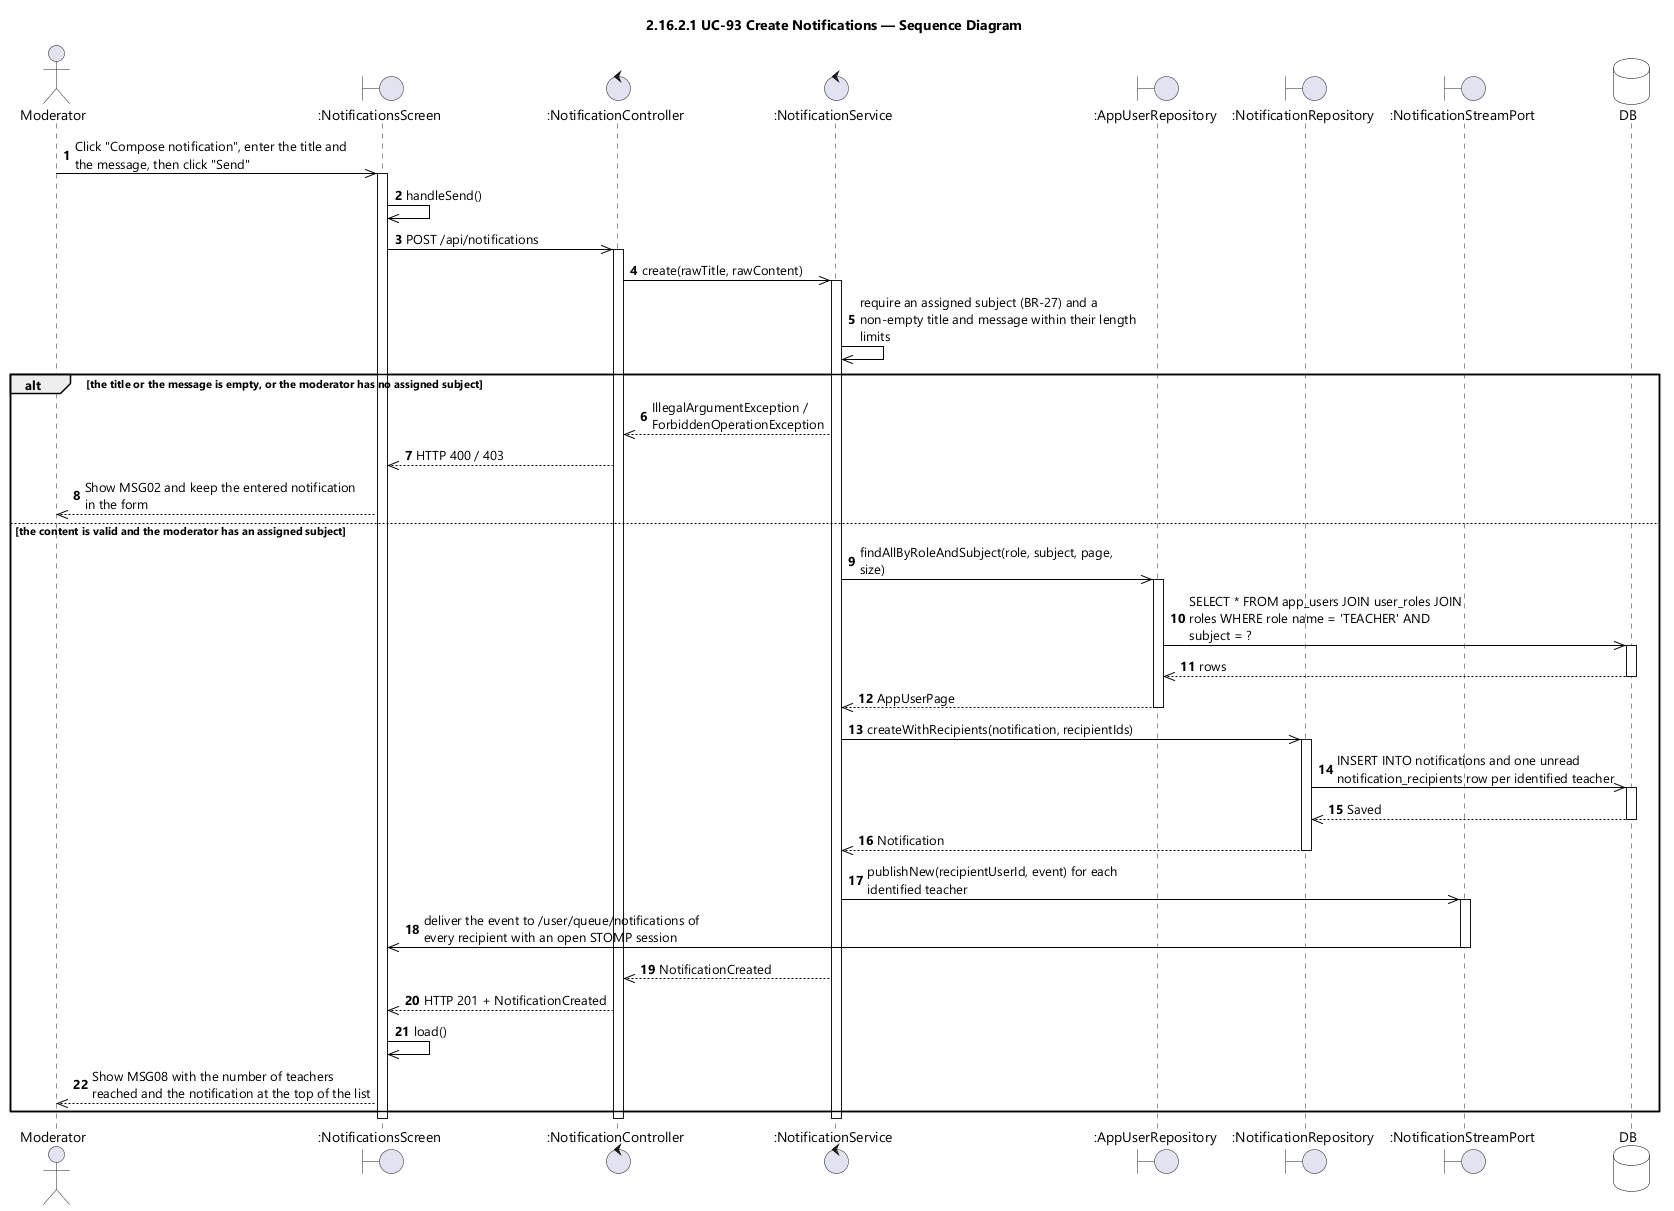

The diagram above was rendered by PlantUML. Its source (embedded in the PNG):
@startuml UC-93 Create Notifications - Sequence Diagram (icon)
skinparamlocked dpi 96
skinparam defaultFontName "Segoe UI"
skinparam shadowing false
skinparam ParticipantBackgroundColor #FFFFFF
skinparam ParticipantBorderColor #000000
skinparam DatabaseBackgroundColor #FFFFFF
skinparam DatabaseBorderColor #000000
skinparam ArrowColor #000000
skinparam sequenceMessageAlign left
skinparam maxMessageSize 280
title 2.16.2.1 UC-93 Create Notifications — Sequence Diagram

actor Moderator
boundary ":NotificationsScreen" as UI
control ":NotificationController" as CTL
control ":NotificationService" as SVC
boundary ":AppUserRepository" as USERS
boundary ":NotificationRepository" as NOTIFS
boundary ":NotificationStreamPort" as STREAM
database DB

autonumber
Moderator ->> UI : Click "Compose notification", enter the title and the message, then click "Send"
activate UI
UI ->> UI : handleSend()
UI ->> CTL : POST /api/notifications
activate CTL
CTL ->> SVC : create(rawTitle, rawContent)
activate SVC
SVC ->> SVC : require an assigned subject (BR-27) and a non-empty title and message within their length limits

alt the title or the message is empty, or the moderator has no assigned subject
  SVC -->> CTL : IllegalArgumentException / ForbiddenOperationException
  CTL -->> UI : HTTP 400 / 403
  UI -->> Moderator : Show MSG02 and keep the entered notification in the form

else the content is valid and the moderator has an assigned subject
  SVC ->> USERS : findAllByRoleAndSubject(role, subject, page, size)
  activate USERS
  USERS ->> DB : SELECT * FROM app_users JOIN user_roles JOIN roles WHERE role name = 'TEACHER' AND subject = ?
  activate DB
  DB -->> USERS : rows
  deactivate DB
  USERS -->> SVC : AppUserPage
  deactivate USERS

  SVC ->> NOTIFS : createWithRecipients(notification, recipientIds)
  activate NOTIFS
  NOTIFS ->> DB : INSERT INTO notifications and one unread notification_recipients row per identified teacher
  activate DB
  DB -->> NOTIFS : Saved
  deactivate DB
  NOTIFS -->> SVC : Notification
  deactivate NOTIFS

  SVC ->> STREAM : publishNew(recipientUserId, event) for each identified teacher
  activate STREAM
  STREAM ->> UI : deliver the event to /user/queue/notifications of every recipient with an open STOMP session
  deactivate STREAM

  SVC -->> CTL : NotificationCreated
  CTL -->> UI : HTTP 201 + NotificationCreated
  UI ->> UI : load()
  UI -->> Moderator : Show MSG08 with the number of teachers reached and the notification at the top of the list
end
deactivate SVC
deactivate CTL
deactivate UI
@enduml